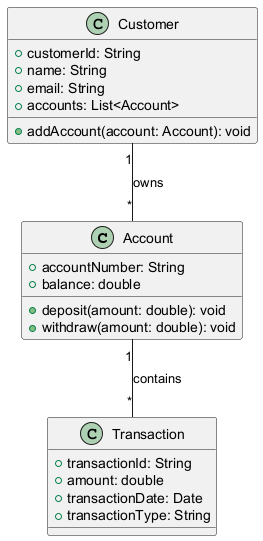

The diagram above was rendered by PlantUML. Its source (embedded in the PNG):
@startuml
class Account {
    +accountNumber: String
    +balance: double
    +deposit(amount: double): void
    +withdraw(amount: double): void
}

class Transaction {
    +transactionId: String
    +amount: double
    +transactionDate: Date
    +transactionType: String
}

class Customer {
    +customerId: String
    +name: String
    +email: String
    +accounts: List<Account>
    +addAccount(account: Account): void
}

Account "1" -- "*" Transaction : contains
Customer "1" -- "*" Account : owns
@enduml